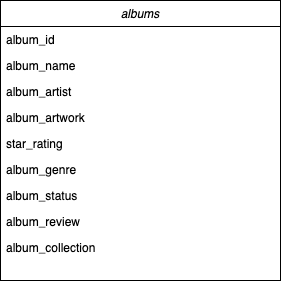

The diagram above was exported from draw.io. Its source (the exported page's mxGraphModel, read from the mxfile embedded in the PNG):
<mxGraphModel dx="984" dy="544" grid="1" gridSize="10" guides="1" tooltips="1" connect="1" arrows="1" fold="1" page="1" pageScale="1" pageWidth="827" pageHeight="1169" background="#ffffff" math="0" shadow="0">
  <root>
    <mxCell id="WIyWlLk6GJQsqaUBKTNV-0" />
    <mxCell id="WIyWlLk6GJQsqaUBKTNV-1" parent="WIyWlLk6GJQsqaUBKTNV-0" />
    <mxCell id="zkfFHV4jXpPFQw0GAbJ--0" value="albums" style="swimlane;fontStyle=2;align=center;verticalAlign=top;childLayout=stackLayout;horizontal=1;startSize=26;horizontalStack=0;resizeParent=1;resizeLast=0;collapsible=1;marginBottom=0;rounded=0;shadow=0;strokeWidth=1;" parent="WIyWlLk6GJQsqaUBKTNV-1" vertex="1">
      <mxGeometry x="270" y="100" width="280" height="280" as="geometry">
        <mxRectangle x="230" y="140" width="160" height="26" as="alternateBounds" />
      </mxGeometry>
    </mxCell>
    <mxCell id="zkfFHV4jXpPFQw0GAbJ--1" value="album_id" style="text;align=left;verticalAlign=top;spacingLeft=4;spacingRight=4;overflow=hidden;rotatable=0;points=[[0,0.5],[1,0.5]];portConstraint=eastwest;" parent="zkfFHV4jXpPFQw0GAbJ--0" vertex="1">
      <mxGeometry y="26" width="280" height="26" as="geometry" />
    </mxCell>
    <mxCell id="zkfFHV4jXpPFQw0GAbJ--2" value="album_name" style="text;align=left;verticalAlign=top;spacingLeft=4;spacingRight=4;overflow=hidden;rotatable=0;points=[[0,0.5],[1,0.5]];portConstraint=eastwest;rounded=0;shadow=0;html=0;" parent="zkfFHV4jXpPFQw0GAbJ--0" vertex="1">
      <mxGeometry y="52" width="280" height="26" as="geometry" />
    </mxCell>
    <mxCell id="zkfFHV4jXpPFQw0GAbJ--3" value="album_artist" style="text;align=left;verticalAlign=top;spacingLeft=4;spacingRight=4;overflow=hidden;rotatable=0;points=[[0,0.5],[1,0.5]];portConstraint=eastwest;rounded=0;shadow=0;html=0;" parent="zkfFHV4jXpPFQw0GAbJ--0" vertex="1">
      <mxGeometry y="78" width="280" height="26" as="geometry" />
    </mxCell>
    <mxCell id="33DfQifkuXtaz-q6ynD4-4" value="album_artwork" style="text;align=left;verticalAlign=top;spacingLeft=4;spacingRight=4;overflow=hidden;rotatable=0;points=[[0,0.5],[1,0.5]];portConstraint=eastwest;rounded=0;shadow=0;html=0;" vertex="1" parent="zkfFHV4jXpPFQw0GAbJ--0">
      <mxGeometry y="104" width="280" height="26" as="geometry" />
    </mxCell>
    <mxCell id="33DfQifkuXtaz-q6ynD4-3" value="star_rating" style="text;align=left;verticalAlign=top;spacingLeft=4;spacingRight=4;overflow=hidden;rotatable=0;points=[[0,0.5],[1,0.5]];portConstraint=eastwest;rounded=0;shadow=0;html=0;" vertex="1" parent="zkfFHV4jXpPFQw0GAbJ--0">
      <mxGeometry y="130" width="280" height="26" as="geometry" />
    </mxCell>
    <mxCell id="33DfQifkuXtaz-q6ynD4-2" value="album_genre" style="text;align=left;verticalAlign=top;spacingLeft=4;spacingRight=4;overflow=hidden;rotatable=0;points=[[0,0.5],[1,0.5]];portConstraint=eastwest;rounded=0;shadow=0;html=0;" vertex="1" parent="zkfFHV4jXpPFQw0GAbJ--0">
      <mxGeometry y="156" width="280" height="26" as="geometry" />
    </mxCell>
    <mxCell id="33DfQifkuXtaz-q6ynD4-1" value="album_status" style="text;align=left;verticalAlign=top;spacingLeft=4;spacingRight=4;overflow=hidden;rotatable=0;points=[[0,0.5],[1,0.5]];portConstraint=eastwest;rounded=0;shadow=0;html=0;" vertex="1" parent="zkfFHV4jXpPFQw0GAbJ--0">
      <mxGeometry y="182" width="280" height="26" as="geometry" />
    </mxCell>
    <mxCell id="33DfQifkuXtaz-q6ynD4-0" value="album_review" style="text;align=left;verticalAlign=top;spacingLeft=4;spacingRight=4;overflow=hidden;rotatable=0;points=[[0,0.5],[1,0.5]];portConstraint=eastwest;rounded=0;shadow=0;html=0;" vertex="1" parent="zkfFHV4jXpPFQw0GAbJ--0">
      <mxGeometry y="208" width="280" height="26" as="geometry" />
    </mxCell>
    <mxCell id="33DfQifkuXtaz-q6ynD4-5" value="album_collection" style="text;align=left;verticalAlign=top;spacingLeft=4;spacingRight=4;overflow=hidden;rotatable=0;points=[[0,0.5],[1,0.5]];portConstraint=eastwest;rounded=0;shadow=0;html=0;" vertex="1" parent="zkfFHV4jXpPFQw0GAbJ--0">
      <mxGeometry y="234" width="280" height="26" as="geometry" />
    </mxCell>
  </root>
</mxGraphModel>